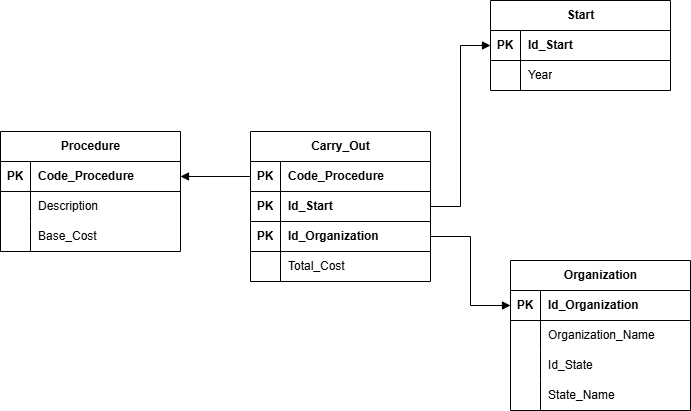

The diagram above was exported from draw.io. Its source (the exported page's mxGraphModel, read from the mxfile embedded in the PNG):
<mxGraphModel dx="1244" dy="699" grid="1" gridSize="10" guides="1" tooltips="1" connect="1" arrows="1" fold="1" page="1" pageScale="1" pageWidth="827" pageHeight="1169" math="0" shadow="0">
  <root>
    <mxCell id="0" />
    <mxCell id="1" parent="0" />
    <mxCell id="sacI9OxGIjmRFiaVG5In-22" style="edgeStyle=orthogonalEdgeStyle;rounded=0;orthogonalLoop=1;jettySize=auto;html=1;exitX=0;exitY=0.5;exitDx=0;exitDy=0;endArrow=block;startFill=0;endFill=1;entryX=1;entryY=0.5;entryDx=0;entryDy=0;" parent="1" source="sacI9OxGIjmRFiaVG5In-47" target="sacI9OxGIjmRFiaVG5In-79" edge="1">
      <mxGeometry relative="1" as="geometry">
        <mxPoint x="210" y="790" as="targetPoint" />
      </mxGeometry>
    </mxCell>
    <mxCell id="sacI9OxGIjmRFiaVG5In-23" style="edgeStyle=orthogonalEdgeStyle;rounded=0;orthogonalLoop=1;jettySize=auto;html=1;exitX=0;exitY=0.5;exitDx=0;exitDy=0;entryX=1;entryY=0.5;entryDx=0;entryDy=0;endArrow=none;startFill=1;startArrow=block;" parent="1" source="sacI9OxGIjmRFiaVG5In-60" target="sacI9OxGIjmRFiaVG5In-35" edge="1">
      <mxGeometry relative="1" as="geometry">
        <mxPoint x="439.8600000000001" y="607.8499999999999" as="targetPoint" />
      </mxGeometry>
    </mxCell>
    <mxCell id="sacI9OxGIjmRFiaVG5In-34" value="Carry_Out" style="shape=table;startSize=30;container=1;collapsible=1;childLayout=tableLayout;fixedRows=1;rowLines=0;fontStyle=1;align=center;resizeLast=1;html=1;" parent="1" vertex="1">
      <mxGeometry x="270" y="631" width="180" height="150" as="geometry" />
    </mxCell>
    <mxCell id="sacI9OxGIjmRFiaVG5In-47" value="" style="shape=tableRow;horizontal=0;startSize=0;swimlaneHead=0;swimlaneBody=0;fillColor=none;collapsible=0;dropTarget=0;points=[[0,0.5],[1,0.5]];portConstraint=eastwest;top=0;left=0;right=0;bottom=1;" parent="sacI9OxGIjmRFiaVG5In-34" vertex="1">
      <mxGeometry y="30" width="180" height="30" as="geometry" />
    </mxCell>
    <mxCell id="sacI9OxGIjmRFiaVG5In-48" value="PK" style="shape=partialRectangle;connectable=0;fillColor=none;top=0;left=0;bottom=0;right=0;fontStyle=1;overflow=hidden;whiteSpace=wrap;html=1;" parent="sacI9OxGIjmRFiaVG5In-47" vertex="1">
      <mxGeometry width="30" height="30" as="geometry">
        <mxRectangle width="30" height="30" as="alternateBounds" />
      </mxGeometry>
    </mxCell>
    <mxCell id="sacI9OxGIjmRFiaVG5In-49" value="Code_Procedure" style="shape=partialRectangle;connectable=0;fillColor=none;top=0;left=0;bottom=0;right=0;align=left;spacingLeft=6;fontStyle=1;overflow=hidden;whiteSpace=wrap;html=1;" parent="sacI9OxGIjmRFiaVG5In-47" vertex="1">
      <mxGeometry x="30" width="150" height="30" as="geometry">
        <mxRectangle width="150" height="30" as="alternateBounds" />
      </mxGeometry>
    </mxCell>
    <mxCell id="sacI9OxGIjmRFiaVG5In-50" value="" style="shape=tableRow;horizontal=0;startSize=0;swimlaneHead=0;swimlaneBody=0;fillColor=none;collapsible=0;dropTarget=0;points=[[0,0.5],[1,0.5]];portConstraint=eastwest;top=0;left=0;right=0;bottom=1;" parent="sacI9OxGIjmRFiaVG5In-34" vertex="1">
      <mxGeometry y="60" width="180" height="30" as="geometry" />
    </mxCell>
    <mxCell id="sacI9OxGIjmRFiaVG5In-51" value="PK" style="shape=partialRectangle;connectable=0;fillColor=none;top=0;left=0;bottom=0;right=0;fontStyle=1;overflow=hidden;whiteSpace=wrap;html=1;" parent="sacI9OxGIjmRFiaVG5In-50" vertex="1">
      <mxGeometry width="30" height="30" as="geometry">
        <mxRectangle width="30" height="30" as="alternateBounds" />
      </mxGeometry>
    </mxCell>
    <mxCell id="sacI9OxGIjmRFiaVG5In-52" value="Id_Start" style="shape=partialRectangle;connectable=0;fillColor=none;top=0;left=0;bottom=0;right=0;align=left;spacingLeft=6;fontStyle=1;overflow=hidden;whiteSpace=wrap;html=1;" parent="sacI9OxGIjmRFiaVG5In-50" vertex="1">
      <mxGeometry x="30" width="150" height="30" as="geometry">
        <mxRectangle width="150" height="30" as="alternateBounds" />
      </mxGeometry>
    </mxCell>
    <mxCell id="sacI9OxGIjmRFiaVG5In-35" value="" style="shape=tableRow;horizontal=0;startSize=0;swimlaneHead=0;swimlaneBody=0;fillColor=none;collapsible=0;dropTarget=0;points=[[0,0.5],[1,0.5]];portConstraint=eastwest;top=0;left=0;right=0;bottom=1;" parent="sacI9OxGIjmRFiaVG5In-34" vertex="1">
      <mxGeometry y="90" width="180" height="30" as="geometry" />
    </mxCell>
    <mxCell id="sacI9OxGIjmRFiaVG5In-36" value="PK" style="shape=partialRectangle;connectable=0;fillColor=none;top=0;left=0;bottom=0;right=0;fontStyle=1;overflow=hidden;whiteSpace=wrap;html=1;" parent="sacI9OxGIjmRFiaVG5In-35" vertex="1">
      <mxGeometry width="30" height="30" as="geometry">
        <mxRectangle width="30" height="30" as="alternateBounds" />
      </mxGeometry>
    </mxCell>
    <mxCell id="sacI9OxGIjmRFiaVG5In-37" value="Id_Organization" style="shape=partialRectangle;connectable=0;fillColor=none;top=0;left=0;bottom=0;right=0;align=left;spacingLeft=6;fontStyle=1;overflow=hidden;whiteSpace=wrap;html=1;" parent="sacI9OxGIjmRFiaVG5In-35" vertex="1">
      <mxGeometry x="30" width="150" height="30" as="geometry">
        <mxRectangle width="150" height="30" as="alternateBounds" />
      </mxGeometry>
    </mxCell>
    <mxCell id="sacI9OxGIjmRFiaVG5In-53" value="" style="shape=tableRow;horizontal=0;startSize=0;swimlaneHead=0;swimlaneBody=0;fillColor=none;collapsible=0;dropTarget=0;points=[[0,0.5],[1,0.5]];portConstraint=eastwest;top=0;left=0;right=0;bottom=0;" parent="sacI9OxGIjmRFiaVG5In-34" vertex="1">
      <mxGeometry y="120" width="180" height="30" as="geometry" />
    </mxCell>
    <mxCell id="sacI9OxGIjmRFiaVG5In-54" value="" style="shape=partialRectangle;connectable=0;fillColor=none;top=0;left=0;bottom=0;right=0;editable=1;overflow=hidden;whiteSpace=wrap;html=1;" parent="sacI9OxGIjmRFiaVG5In-53" vertex="1">
      <mxGeometry width="30" height="30" as="geometry">
        <mxRectangle width="30" height="30" as="alternateBounds" />
      </mxGeometry>
    </mxCell>
    <mxCell id="sacI9OxGIjmRFiaVG5In-55" value="Total_Cost" style="shape=partialRectangle;connectable=0;fillColor=none;top=0;left=0;bottom=0;right=0;align=left;spacingLeft=6;overflow=hidden;whiteSpace=wrap;html=1;" parent="sacI9OxGIjmRFiaVG5In-53" vertex="1">
      <mxGeometry x="30" width="150" height="30" as="geometry">
        <mxRectangle width="150" height="30" as="alternateBounds" />
      </mxGeometry>
    </mxCell>
    <mxCell id="sacI9OxGIjmRFiaVG5In-59" value="Organization" style="shape=table;startSize=30;container=1;collapsible=1;childLayout=tableLayout;fixedRows=1;rowLines=0;fontStyle=1;align=center;resizeLast=1;html=1;" parent="1" vertex="1">
      <mxGeometry x="530" y="760" width="180" height="150" as="geometry" />
    </mxCell>
    <mxCell id="sacI9OxGIjmRFiaVG5In-60" value="" style="shape=tableRow;horizontal=0;startSize=0;swimlaneHead=0;swimlaneBody=0;fillColor=none;collapsible=0;dropTarget=0;points=[[0,0.5],[1,0.5]];portConstraint=eastwest;top=0;left=0;right=0;bottom=1;" parent="sacI9OxGIjmRFiaVG5In-59" vertex="1">
      <mxGeometry y="30" width="180" height="30" as="geometry" />
    </mxCell>
    <mxCell id="sacI9OxGIjmRFiaVG5In-61" value="PK" style="shape=partialRectangle;connectable=0;fillColor=none;top=0;left=0;bottom=0;right=0;fontStyle=1;overflow=hidden;whiteSpace=wrap;html=1;" parent="sacI9OxGIjmRFiaVG5In-60" vertex="1">
      <mxGeometry width="30" height="30" as="geometry">
        <mxRectangle width="30" height="30" as="alternateBounds" />
      </mxGeometry>
    </mxCell>
    <mxCell id="sacI9OxGIjmRFiaVG5In-62" value="Id_Organization" style="shape=partialRectangle;connectable=0;fillColor=none;top=0;left=0;bottom=0;right=0;align=left;spacingLeft=6;fontStyle=1;overflow=hidden;whiteSpace=wrap;html=1;" parent="sacI9OxGIjmRFiaVG5In-60" vertex="1">
      <mxGeometry x="30" width="150" height="30" as="geometry">
        <mxRectangle width="150" height="30" as="alternateBounds" />
      </mxGeometry>
    </mxCell>
    <mxCell id="sacI9OxGIjmRFiaVG5In-69" value="" style="shape=tableRow;horizontal=0;startSize=0;swimlaneHead=0;swimlaneBody=0;fillColor=none;collapsible=0;dropTarget=0;points=[[0,0.5],[1,0.5]];portConstraint=eastwest;top=0;left=0;right=0;bottom=0;" parent="sacI9OxGIjmRFiaVG5In-59" vertex="1">
      <mxGeometry y="60" width="180" height="30" as="geometry" />
    </mxCell>
    <mxCell id="sacI9OxGIjmRFiaVG5In-70" value="" style="shape=partialRectangle;connectable=0;fillColor=none;top=0;left=0;bottom=0;right=0;editable=1;overflow=hidden;whiteSpace=wrap;html=1;" parent="sacI9OxGIjmRFiaVG5In-69" vertex="1">
      <mxGeometry width="30" height="30" as="geometry">
        <mxRectangle width="30" height="30" as="alternateBounds" />
      </mxGeometry>
    </mxCell>
    <mxCell id="sacI9OxGIjmRFiaVG5In-71" value="Organization_Name" style="shape=partialRectangle;connectable=0;fillColor=none;top=0;left=0;bottom=0;right=0;align=left;spacingLeft=6;overflow=hidden;whiteSpace=wrap;html=1;" parent="sacI9OxGIjmRFiaVG5In-69" vertex="1">
      <mxGeometry x="30" width="150" height="30" as="geometry">
        <mxRectangle width="150" height="30" as="alternateBounds" />
      </mxGeometry>
    </mxCell>
    <mxCell id="sacI9OxGIjmRFiaVG5In-75" value="" style="shape=tableRow;horizontal=0;startSize=0;swimlaneHead=0;swimlaneBody=0;fillColor=none;collapsible=0;dropTarget=0;points=[[0,0.5],[1,0.5]];portConstraint=eastwest;top=0;left=0;right=0;bottom=0;" parent="sacI9OxGIjmRFiaVG5In-59" vertex="1">
      <mxGeometry y="90" width="180" height="30" as="geometry" />
    </mxCell>
    <mxCell id="sacI9OxGIjmRFiaVG5In-76" value="" style="shape=partialRectangle;connectable=0;fillColor=none;top=0;left=0;bottom=0;right=0;editable=1;overflow=hidden;whiteSpace=wrap;html=1;" parent="sacI9OxGIjmRFiaVG5In-75" vertex="1">
      <mxGeometry width="30" height="30" as="geometry">
        <mxRectangle width="30" height="30" as="alternateBounds" />
      </mxGeometry>
    </mxCell>
    <mxCell id="sacI9OxGIjmRFiaVG5In-77" value="Id_State" style="shape=partialRectangle;connectable=0;fillColor=none;top=0;left=0;bottom=0;right=0;align=left;spacingLeft=6;overflow=hidden;whiteSpace=wrap;html=1;" parent="sacI9OxGIjmRFiaVG5In-75" vertex="1">
      <mxGeometry x="30" width="150" height="30" as="geometry">
        <mxRectangle width="150" height="30" as="alternateBounds" />
      </mxGeometry>
    </mxCell>
    <mxCell id="sacI9OxGIjmRFiaVG5In-72" value="" style="shape=tableRow;horizontal=0;startSize=0;swimlaneHead=0;swimlaneBody=0;fillColor=none;collapsible=0;dropTarget=0;points=[[0,0.5],[1,0.5]];portConstraint=eastwest;top=0;left=0;right=0;bottom=0;" parent="sacI9OxGIjmRFiaVG5In-59" vertex="1">
      <mxGeometry y="120" width="180" height="30" as="geometry" />
    </mxCell>
    <mxCell id="sacI9OxGIjmRFiaVG5In-73" value="" style="shape=partialRectangle;connectable=0;fillColor=none;top=0;left=0;bottom=0;right=0;editable=1;overflow=hidden;whiteSpace=wrap;html=1;" parent="sacI9OxGIjmRFiaVG5In-72" vertex="1">
      <mxGeometry width="30" height="30" as="geometry">
        <mxRectangle width="30" height="30" as="alternateBounds" />
      </mxGeometry>
    </mxCell>
    <mxCell id="sacI9OxGIjmRFiaVG5In-74" value="State_Name" style="shape=partialRectangle;connectable=0;fillColor=none;top=0;left=0;bottom=0;right=0;align=left;spacingLeft=6;overflow=hidden;whiteSpace=wrap;html=1;" parent="sacI9OxGIjmRFiaVG5In-72" vertex="1">
      <mxGeometry x="30" width="150" height="30" as="geometry">
        <mxRectangle width="150" height="30" as="alternateBounds" />
      </mxGeometry>
    </mxCell>
    <mxCell id="sacI9OxGIjmRFiaVG5In-78" value="Procedure" style="shape=table;startSize=30;container=1;collapsible=1;childLayout=tableLayout;fixedRows=1;rowLines=0;fontStyle=1;align=center;resizeLast=1;html=1;" parent="1" vertex="1">
      <mxGeometry x="20" y="631" width="180" height="120" as="geometry" />
    </mxCell>
    <mxCell id="sacI9OxGIjmRFiaVG5In-79" value="" style="shape=tableRow;horizontal=0;startSize=0;swimlaneHead=0;swimlaneBody=0;fillColor=none;collapsible=0;dropTarget=0;points=[[0,0.5],[1,0.5]];portConstraint=eastwest;top=0;left=0;right=0;bottom=1;" parent="sacI9OxGIjmRFiaVG5In-78" vertex="1">
      <mxGeometry y="30" width="180" height="30" as="geometry" />
    </mxCell>
    <mxCell id="sacI9OxGIjmRFiaVG5In-80" value="PK" style="shape=partialRectangle;connectable=0;fillColor=none;top=0;left=0;bottom=0;right=0;fontStyle=1;overflow=hidden;whiteSpace=wrap;html=1;" parent="sacI9OxGIjmRFiaVG5In-79" vertex="1">
      <mxGeometry width="30" height="30" as="geometry">
        <mxRectangle width="30" height="30" as="alternateBounds" />
      </mxGeometry>
    </mxCell>
    <mxCell id="sacI9OxGIjmRFiaVG5In-81" value="Code_Procedure" style="shape=partialRectangle;connectable=0;fillColor=none;top=0;left=0;bottom=0;right=0;align=left;spacingLeft=6;fontStyle=1;overflow=hidden;whiteSpace=wrap;html=1;" parent="sacI9OxGIjmRFiaVG5In-79" vertex="1">
      <mxGeometry x="30" width="150" height="30" as="geometry">
        <mxRectangle width="150" height="30" as="alternateBounds" />
      </mxGeometry>
    </mxCell>
    <mxCell id="sacI9OxGIjmRFiaVG5In-88" value="" style="shape=tableRow;horizontal=0;startSize=0;swimlaneHead=0;swimlaneBody=0;fillColor=none;collapsible=0;dropTarget=0;points=[[0,0.5],[1,0.5]];portConstraint=eastwest;top=0;left=0;right=0;bottom=0;" parent="sacI9OxGIjmRFiaVG5In-78" vertex="1">
      <mxGeometry y="60" width="180" height="30" as="geometry" />
    </mxCell>
    <mxCell id="sacI9OxGIjmRFiaVG5In-89" value="" style="shape=partialRectangle;connectable=0;fillColor=none;top=0;left=0;bottom=0;right=0;editable=1;overflow=hidden;whiteSpace=wrap;html=1;" parent="sacI9OxGIjmRFiaVG5In-88" vertex="1">
      <mxGeometry width="30" height="30" as="geometry">
        <mxRectangle width="30" height="30" as="alternateBounds" />
      </mxGeometry>
    </mxCell>
    <mxCell id="sacI9OxGIjmRFiaVG5In-90" value="Description" style="shape=partialRectangle;connectable=0;fillColor=none;top=0;left=0;bottom=0;right=0;align=left;spacingLeft=6;overflow=hidden;whiteSpace=wrap;html=1;" parent="sacI9OxGIjmRFiaVG5In-88" vertex="1">
      <mxGeometry x="30" width="150" height="30" as="geometry">
        <mxRectangle width="150" height="30" as="alternateBounds" />
      </mxGeometry>
    </mxCell>
    <mxCell id="sacI9OxGIjmRFiaVG5In-91" value="" style="shape=tableRow;horizontal=0;startSize=0;swimlaneHead=0;swimlaneBody=0;fillColor=none;collapsible=0;dropTarget=0;points=[[0,0.5],[1,0.5]];portConstraint=eastwest;top=0;left=0;right=0;bottom=0;" parent="sacI9OxGIjmRFiaVG5In-78" vertex="1">
      <mxGeometry y="90" width="180" height="30" as="geometry" />
    </mxCell>
    <mxCell id="sacI9OxGIjmRFiaVG5In-92" value="" style="shape=partialRectangle;connectable=0;fillColor=none;top=0;left=0;bottom=0;right=0;editable=1;overflow=hidden;whiteSpace=wrap;html=1;" parent="sacI9OxGIjmRFiaVG5In-91" vertex="1">
      <mxGeometry width="30" height="30" as="geometry">
        <mxRectangle width="30" height="30" as="alternateBounds" />
      </mxGeometry>
    </mxCell>
    <mxCell id="sacI9OxGIjmRFiaVG5In-93" value="Base_Cost" style="shape=partialRectangle;connectable=0;fillColor=none;top=0;left=0;bottom=0;right=0;align=left;spacingLeft=6;overflow=hidden;whiteSpace=wrap;html=1;" parent="sacI9OxGIjmRFiaVG5In-91" vertex="1">
      <mxGeometry x="30" width="150" height="30" as="geometry">
        <mxRectangle width="150" height="30" as="alternateBounds" />
      </mxGeometry>
    </mxCell>
    <mxCell id="sacI9OxGIjmRFiaVG5In-94" value="Start" style="shape=table;startSize=30;container=1;collapsible=1;childLayout=tableLayout;fixedRows=1;rowLines=0;fontStyle=1;align=center;resizeLast=1;html=1;" parent="1" vertex="1">
      <mxGeometry x="510" y="500" width="180" height="90" as="geometry" />
    </mxCell>
    <mxCell id="sacI9OxGIjmRFiaVG5In-98" value="" style="shape=tableRow;horizontal=0;startSize=0;swimlaneHead=0;swimlaneBody=0;fillColor=none;collapsible=0;dropTarget=0;points=[[0,0.5],[1,0.5]];portConstraint=eastwest;top=0;left=0;right=0;bottom=1;" parent="sacI9OxGIjmRFiaVG5In-94" vertex="1">
      <mxGeometry y="30" width="180" height="30" as="geometry" />
    </mxCell>
    <mxCell id="sacI9OxGIjmRFiaVG5In-99" value="PK" style="shape=partialRectangle;connectable=0;fillColor=none;top=0;left=0;bottom=0;right=0;fontStyle=1;overflow=hidden;whiteSpace=wrap;html=1;" parent="sacI9OxGIjmRFiaVG5In-98" vertex="1">
      <mxGeometry width="30" height="30" as="geometry">
        <mxRectangle width="30" height="30" as="alternateBounds" />
      </mxGeometry>
    </mxCell>
    <mxCell id="sacI9OxGIjmRFiaVG5In-100" value="Id_Start" style="shape=partialRectangle;connectable=0;fillColor=none;top=0;left=0;bottom=0;right=0;align=left;spacingLeft=6;fontStyle=1;overflow=hidden;whiteSpace=wrap;html=1;" parent="sacI9OxGIjmRFiaVG5In-98" vertex="1">
      <mxGeometry x="30" width="150" height="30" as="geometry">
        <mxRectangle width="150" height="30" as="alternateBounds" />
      </mxGeometry>
    </mxCell>
    <mxCell id="sacI9OxGIjmRFiaVG5In-104" value="" style="shape=tableRow;horizontal=0;startSize=0;swimlaneHead=0;swimlaneBody=0;fillColor=none;collapsible=0;dropTarget=0;points=[[0,0.5],[1,0.5]];portConstraint=eastwest;top=0;left=0;right=0;bottom=0;" parent="sacI9OxGIjmRFiaVG5In-94" vertex="1">
      <mxGeometry y="60" width="180" height="30" as="geometry" />
    </mxCell>
    <mxCell id="sacI9OxGIjmRFiaVG5In-105" value="" style="shape=partialRectangle;connectable=0;fillColor=none;top=0;left=0;bottom=0;right=0;editable=1;overflow=hidden;whiteSpace=wrap;html=1;" parent="sacI9OxGIjmRFiaVG5In-104" vertex="1">
      <mxGeometry width="30" height="30" as="geometry">
        <mxRectangle width="30" height="30" as="alternateBounds" />
      </mxGeometry>
    </mxCell>
    <mxCell id="sacI9OxGIjmRFiaVG5In-106" value="Year" style="shape=partialRectangle;connectable=0;fillColor=none;top=0;left=0;bottom=0;right=0;align=left;spacingLeft=6;overflow=hidden;whiteSpace=wrap;html=1;" parent="sacI9OxGIjmRFiaVG5In-104" vertex="1">
      <mxGeometry x="30" width="150" height="30" as="geometry">
        <mxRectangle width="150" height="30" as="alternateBounds" />
      </mxGeometry>
    </mxCell>
    <mxCell id="sacI9OxGIjmRFiaVG5In-107" style="edgeStyle=orthogonalEdgeStyle;rounded=0;orthogonalLoop=1;jettySize=auto;html=1;exitX=1;exitY=0.5;exitDx=0;exitDy=0;entryX=0;entryY=0.5;entryDx=0;entryDy=0;endArrow=block;startFill=0;endFill=1;" parent="1" source="sacI9OxGIjmRFiaVG5In-50" target="sacI9OxGIjmRFiaVG5In-98" edge="1">
      <mxGeometry relative="1" as="geometry" />
    </mxCell>
  </root>
</mxGraphModel>